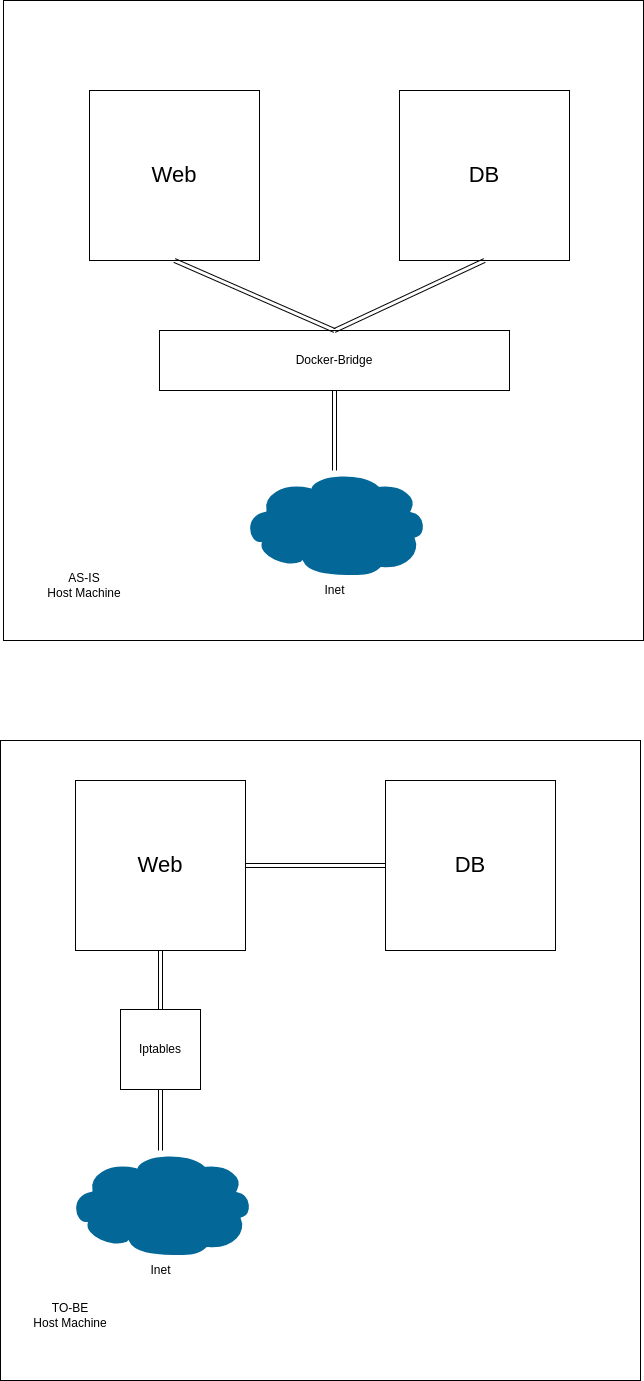

The diagram above was exported from draw.io. Its source (the exported page's mxGraphModel, read from the mxfile embedded in the PNG):
<mxGraphModel dx="1969" dy="887" grid="1" gridSize="10" guides="1" tooltips="1" connect="1" arrows="1" fold="1" page="1" pageScale="1" pageWidth="827" pageHeight="1169" math="0" shadow="0">
  <root>
    <mxCell id="0" />
    <mxCell id="1" parent="0" />
    <mxCell id="yeCaHBdLqRoqGn6xM12l-1" value="" style="whiteSpace=wrap;html=1;aspect=fixed;" parent="1" vertex="1">
      <mxGeometry x="94" y="80" width="640" height="640" as="geometry" />
    </mxCell>
    <mxCell id="yeCaHBdLqRoqGn6xM12l-2" value="AS-IS&lt;br&gt;Host Machine" style="text;html=1;strokeColor=none;fillColor=none;align=center;verticalAlign=middle;whiteSpace=wrap;rounded=0;" parent="1" vertex="1">
      <mxGeometry x="120" y="640" width="110" height="50" as="geometry" />
    </mxCell>
    <mxCell id="yeCaHBdLqRoqGn6xM12l-3" value="&lt;font style=&quot;font-size: 22px;&quot;&gt;DB&lt;/font&gt;" style="whiteSpace=wrap;html=1;aspect=fixed;" parent="1" vertex="1">
      <mxGeometry x="490" y="170" width="170" height="170" as="geometry" />
    </mxCell>
    <mxCell id="yeCaHBdLqRoqGn6xM12l-5" value="&lt;font style=&quot;font-size: 22px;&quot;&gt;Web&lt;/font&gt;" style="whiteSpace=wrap;html=1;aspect=fixed;" parent="1" vertex="1">
      <mxGeometry x="180" y="170" width="170" height="170" as="geometry" />
    </mxCell>
    <mxCell id="yeCaHBdLqRoqGn6xM12l-6" value="Docker-Bridge" style="rounded=0;whiteSpace=wrap;html=1;" parent="1" vertex="1">
      <mxGeometry x="250" y="410" width="350" height="60" as="geometry" />
    </mxCell>
    <mxCell id="yeCaHBdLqRoqGn6xM12l-8" value="" style="shape=link;html=1;rounded=0;exitX=0.5;exitY=1;exitDx=0;exitDy=0;entryX=0.5;entryY=0;entryDx=0;entryDy=0;" parent="1" source="yeCaHBdLqRoqGn6xM12l-5" target="yeCaHBdLqRoqGn6xM12l-6" edge="1">
      <mxGeometry width="100" relative="1" as="geometry">
        <mxPoint x="270" y="370" as="sourcePoint" />
        <mxPoint x="370" y="370" as="targetPoint" />
      </mxGeometry>
    </mxCell>
    <mxCell id="yeCaHBdLqRoqGn6xM12l-9" value="" style="shape=link;html=1;rounded=0;exitX=0.5;exitY=1;exitDx=0;exitDy=0;entryX=0.5;entryY=0;entryDx=0;entryDy=0;" parent="1" source="yeCaHBdLqRoqGn6xM12l-3" target="yeCaHBdLqRoqGn6xM12l-6" edge="1">
      <mxGeometry width="100" relative="1" as="geometry">
        <mxPoint x="550" y="370" as="sourcePoint" />
        <mxPoint x="650" y="370" as="targetPoint" />
      </mxGeometry>
    </mxCell>
    <mxCell id="yeCaHBdLqRoqGn6xM12l-10" value="Inet" style="shape=mxgraph.cisco.storage.cloud;sketch=0;html=1;pointerEvents=1;dashed=0;fillColor=#036897;strokeColor=#ffffff;strokeWidth=2;verticalLabelPosition=bottom;verticalAlign=top;align=center;outlineConnect=0;" parent="1" vertex="1">
      <mxGeometry x="332" y="550" width="186" height="106" as="geometry" />
    </mxCell>
    <mxCell id="yeCaHBdLqRoqGn6xM12l-11" value="" style="shape=link;html=1;rounded=0;exitX=0.5;exitY=1;exitDx=0;exitDy=0;" parent="1" source="yeCaHBdLqRoqGn6xM12l-6" target="yeCaHBdLqRoqGn6xM12l-10" edge="1">
      <mxGeometry width="100" relative="1" as="geometry">
        <mxPoint x="610" y="580" as="sourcePoint" />
        <mxPoint x="710" y="580" as="targetPoint" />
      </mxGeometry>
    </mxCell>
    <mxCell id="yeCaHBdLqRoqGn6xM12l-12" value="" style="whiteSpace=wrap;html=1;aspect=fixed;" parent="1" vertex="1">
      <mxGeometry x="91" y="820" width="640" height="640" as="geometry" />
    </mxCell>
    <mxCell id="yeCaHBdLqRoqGn6xM12l-13" value="TO-BE&lt;br&gt;Host Machine" style="text;html=1;strokeColor=none;fillColor=none;align=center;verticalAlign=middle;whiteSpace=wrap;rounded=0;" parent="1" vertex="1">
      <mxGeometry x="106" y="1370" width="110" height="50" as="geometry" />
    </mxCell>
    <mxCell id="yeCaHBdLqRoqGn6xM12l-14" value="&lt;font style=&quot;font-size: 22px;&quot;&gt;DB&lt;/font&gt;" style="whiteSpace=wrap;html=1;aspect=fixed;" parent="1" vertex="1">
      <mxGeometry x="476" y="860" width="170" height="170" as="geometry" />
    </mxCell>
    <mxCell id="yeCaHBdLqRoqGn6xM12l-15" value="&lt;font style=&quot;font-size: 22px;&quot;&gt;Web&lt;/font&gt;" style="whiteSpace=wrap;html=1;aspect=fixed;" parent="1" vertex="1">
      <mxGeometry x="166" y="860" width="170" height="170" as="geometry" />
    </mxCell>
    <mxCell id="yeCaHBdLqRoqGn6xM12l-17" value="" style="shape=link;html=1;rounded=0;exitX=0.5;exitY=1;exitDx=0;exitDy=0;entryX=0.5;entryY=0;entryDx=0;entryDy=0;" parent="1" source="yeCaHBdLqRoqGn6xM12l-15" target="yeCaHBdLqRoqGn6xM12l-21" edge="1">
      <mxGeometry width="100" relative="1" as="geometry">
        <mxPoint x="256" y="1060" as="sourcePoint" />
        <mxPoint x="411" y="1100" as="targetPoint" />
      </mxGeometry>
    </mxCell>
    <mxCell id="yeCaHBdLqRoqGn6xM12l-18" value="" style="shape=link;html=1;rounded=0;exitX=0;exitY=0.5;exitDx=0;exitDy=0;entryX=1;entryY=0.5;entryDx=0;entryDy=0;" parent="1" source="yeCaHBdLqRoqGn6xM12l-14" target="yeCaHBdLqRoqGn6xM12l-15" edge="1">
      <mxGeometry width="100" relative="1" as="geometry">
        <mxPoint x="536" y="1060" as="sourcePoint" />
        <mxPoint x="636" y="1060" as="targetPoint" />
      </mxGeometry>
    </mxCell>
    <mxCell id="yeCaHBdLqRoqGn6xM12l-19" value="Inet" style="shape=mxgraph.cisco.storage.cloud;sketch=0;html=1;pointerEvents=1;dashed=0;fillColor=#036897;strokeColor=#ffffff;strokeWidth=2;verticalLabelPosition=bottom;verticalAlign=top;align=center;outlineConnect=0;" parent="1" vertex="1">
      <mxGeometry x="158" y="1230" width="186" height="106" as="geometry" />
    </mxCell>
    <mxCell id="yeCaHBdLqRoqGn6xM12l-20" value="" style="shape=link;html=1;rounded=0;exitX=0.5;exitY=1;exitDx=0;exitDy=0;" parent="1" source="yeCaHBdLqRoqGn6xM12l-21" target="yeCaHBdLqRoqGn6xM12l-19" edge="1">
      <mxGeometry width="100" relative="1" as="geometry">
        <mxPoint x="411" y="1160" as="sourcePoint" />
        <mxPoint x="696" y="1270" as="targetPoint" />
      </mxGeometry>
    </mxCell>
    <mxCell id="yeCaHBdLqRoqGn6xM12l-21" value="Iptables" style="whiteSpace=wrap;html=1;aspect=fixed;" parent="1" vertex="1">
      <mxGeometry x="211" y="1089" width="80" height="80" as="geometry" />
    </mxCell>
  </root>
</mxGraphModel>